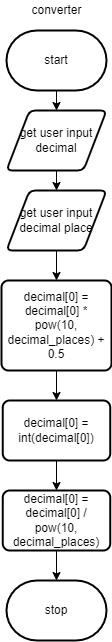

The diagram above was exported from draw.io. Its source (the exported page's mxGraphModel, read from the mxfile embedded in the PNG):
<mxGraphModel dx="640" dy="507" grid="1" gridSize="10" guides="1" tooltips="1" connect="1" arrows="1" fold="1" page="1" pageScale="1" pageWidth="827" pageHeight="1169" math="0" shadow="0">
  <root>
    <mxCell id="0" />
    <mxCell id="1" parent="0" />
    <mxCell id="210" style="edgeStyle=none;html=1;entryX=0.5;entryY=0;entryDx=0;entryDy=0;" parent="1" source="2" edge="1">
      <mxGeometry relative="1" as="geometry">
        <mxPoint x="390" y="130" as="targetPoint" />
      </mxGeometry>
    </mxCell>
    <mxCell id="2" value="start" style="strokeWidth=2;html=1;shape=mxgraph.flowchart.terminator;whiteSpace=wrap;" parent="1" vertex="1">
      <mxGeometry x="340" y="50" width="100" height="60" as="geometry" />
    </mxCell>
    <mxCell id="223" style="edgeStyle=none;html=1;entryX=0.5;entryY=0;entryDx=0;entryDy=0;entryPerimeter=0;" parent="1" edge="1">
      <mxGeometry relative="1" as="geometry">
        <mxPoint x="390" y="210" as="targetPoint" />
        <mxPoint x="390" y="190" as="sourcePoint" />
      </mxGeometry>
    </mxCell>
    <mxCell id="242" value="converter" style="text;html=1;align=center;verticalAlign=middle;resizable=0;points=[];autosize=1;strokeColor=none;fillColor=none;" parent="1" vertex="1">
      <mxGeometry x="355" y="20" width="70" height="20" as="geometry" />
    </mxCell>
    <mxCell id="265" style="edgeStyle=none;html=1;" edge="1" parent="1" target="256">
      <mxGeometry relative="1" as="geometry">
        <mxPoint x="390" y="270" as="sourcePoint" />
      </mxGeometry>
    </mxCell>
    <mxCell id="269" style="edgeStyle=none;html=1;entryX=0.5;entryY=0;entryDx=0;entryDy=0;" edge="1" parent="1" source="256" target="268">
      <mxGeometry relative="1" as="geometry" />
    </mxCell>
    <mxCell id="256" value="decimal[0] = decimal[0] * pow(10, decimal_places) + 0.5" style="rounded=1;whiteSpace=wrap;html=1;absoluteArcSize=1;arcSize=14;strokeWidth=2;" parent="1" vertex="1">
      <mxGeometry x="335" y="300" width="110" height="90" as="geometry" />
    </mxCell>
    <mxCell id="260" value="stop" style="strokeWidth=2;html=1;shape=mxgraph.flowchart.terminator;whiteSpace=wrap;" parent="1" vertex="1">
      <mxGeometry x="340" y="600" width="100" height="60" as="geometry" />
    </mxCell>
    <mxCell id="266" value="&lt;span&gt;get user input decimal&lt;/span&gt;" style="shape=parallelogram;html=1;strokeWidth=2;perimeter=parallelogramPerimeter;whiteSpace=wrap;rounded=1;arcSize=12;size=0.23;" vertex="1" parent="1">
      <mxGeometry x="340" y="130" width="100" height="60" as="geometry" />
    </mxCell>
    <mxCell id="267" value="&lt;span&gt;get user input decimal place&lt;/span&gt;" style="shape=parallelogram;html=1;strokeWidth=2;perimeter=parallelogramPerimeter;whiteSpace=wrap;rounded=1;arcSize=12;size=0.23;" vertex="1" parent="1">
      <mxGeometry x="340" y="210" width="100" height="60" as="geometry" />
    </mxCell>
    <mxCell id="271" style="edgeStyle=none;html=1;" edge="1" parent="1" source="268" target="270">
      <mxGeometry relative="1" as="geometry" />
    </mxCell>
    <mxCell id="268" value="decimal[0] = int(decimal[0])" style="rounded=1;whiteSpace=wrap;html=1;absoluteArcSize=1;arcSize=14;strokeWidth=2;" vertex="1" parent="1">
      <mxGeometry x="336.25" y="420" width="107.5" height="60" as="geometry" />
    </mxCell>
    <mxCell id="272" style="edgeStyle=none;html=1;" edge="1" parent="1" source="270" target="260">
      <mxGeometry relative="1" as="geometry" />
    </mxCell>
    <mxCell id="270" value="decimal[0] = decimal[0] / pow(10, decimal_places)" style="rounded=1;whiteSpace=wrap;html=1;absoluteArcSize=1;arcSize=14;strokeWidth=2;" vertex="1" parent="1">
      <mxGeometry x="336.25" y="510" width="107.5" height="60" as="geometry" />
    </mxCell>
  </root>
</mxGraphModel>